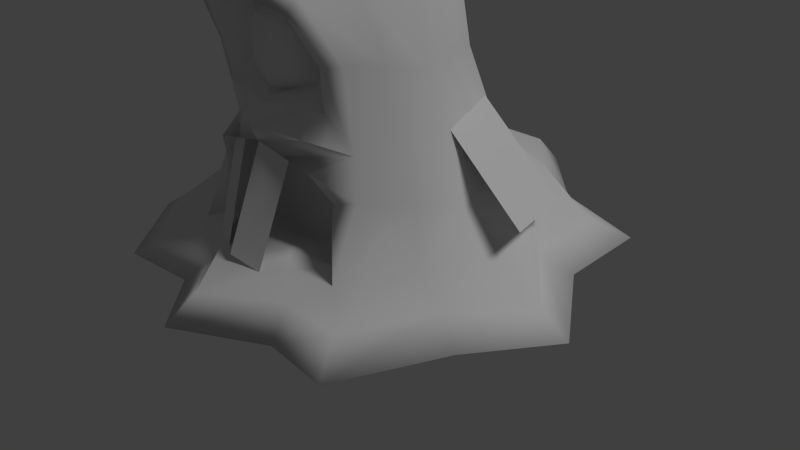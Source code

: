 # Source: SLIME.blend  (saved by Blender 2.75.0; exported with 4.5.12 LTS)
import bpy
from mathutils import Matrix  # noqa: F401  (used for matrix-valued properties, if any)

bpy.ops.wm.read_factory_settings(use_empty=True)
scene = bpy.context.scene
scene.name = 'Scene'

# ---- collections
col_collection_1 = bpy.data.collections.new('Collection 1'); scene.collection.children.link(col_collection_1)

# ---- materials (node trees are filled in below, after node groups)
mat_material = bpy.data.materials.new('Material')
mat_material.alpha_threshold = 0.0
mat_material.use_transparent_shadow = False
mat_material.roughness = 0.5
mat_material.specular_intensity = 0.0
mat_material.line_color = (0.0, 0.0, 0.0, 1.0)

# ---- material node trees

# ---- world
world_world = bpy.data.worlds.new('World'); scene.world = world_world
world_world.color = (0.05088, 0.05088, 0.05088)
world_world.use_sun_shadow = False
world_world.sun_shadow_jitter_overblur = 0.0
world_world.cycles.sampling_method = 'MANUAL'
world_world.cycles.sample_map_resolution = 256

# ---- cameras
cam_camera = bpy.data.cameras.new('Camera')
cam_camera.clip_end = 100.0
cam_camera.lens = 35.0
cam_camera.sensor_width = 32.0
cam_camera.sensor_height = 18.0
cam_camera.ortho_scale = 7.314
cam_camera.dof.focus_distance = 0.0
cam_camera.dof.aperture_fstop = 128.0

# ---- lights
light_lamp = bpy.data.lights.new('Lamp', 'SUN')
light_lamp.transmission_factor = 0.0
light_lamp.cutoff_distance = 30.0
light_lamp.angle = 0.1993
light_lamp.energy = 1.0
light_lamp.shadow_buffer_clip_start = 1.001
light_lamp.shadow_soft_size = 0.1
light_lamp.shadow_cascade_max_distance = 1000.0
light_lamp.cycles.use_multiple_importance_sampling = False

# ---- meshes
me_cube = bpy.data.meshes.new('Cube')
me_cube.from_pydata([(0.9841, 0.9909, -0.6839), (1.041, -1.134, -0.7737), (0.9372, 0.4738, 1.095), (0.7241, -1.5, 0.8551), (1.524, -0.2009, -0.6581), (0.984, 0.6526, 0.04127), (1.03, -1.224, 0.1819), (1.15, -0.3895, 1.018), (0.3703, -1.299, -0.05911), (1.259, -0.3017, 0.0378), (0.2974, -0.2482, 1.867), (1.444, 1.575, -1.554), (1.198, -1.63, -2.044), (2.273, -0.164, -1.794), (2.795, -0.1493, -2.239), (1.648, -2.004, -2.27), (1.88, 1.938, -2.227), (0.6729, 0.1163, 1.575), (0.6839, -0.9803, 1.477), (0.8208, -0.4352, 1.525), (0.2935, -0.6945, 1.827), (0.4046, -0.4644, 1.848), (2.292, 2.316, -2.495), (1.908, -2.4, -2.541), (3.183, -0.1491, -2.495), (1.915, 2.045, -2.699), (1.689, -1.991, -2.745), (2.793, -0.1493, -2.699), (1.858, -0.187, -1.326), (1.14, 1.198, -1.148), (1.198, -1.255, -1.217), (0.6122, -1.008, -0.8559), (0.4618, -1.102, -0.1311), (0.4276, -1.157, 0.5666), (0.5036, -1.023, 0.1896), (0.7857, -1.555, -0.9093), (0.355, -1.339, 0.4585), (0.3891, -1.308, 0.1789), (0.9661, -1.454, -1.966), (0.984, -1.398, -1.244), (0.8266, -1.323, -0.3192), (0.7276, -0.9966, -1.967), (0.8125, -0.8537, -1.061), (0.8782, -1.398, 0.1861), (0.7438, -1.662, 0.714), (1.029, -0.4062, 1.204), (0.6904, -1.369, 0.954), (0.8404, 0.3428, 1.271), (0.4887, -1.047, 0.1886), (0.4497, -1.116, -0.1203), (0.4178, -1.169, 0.5516), (0.4187, -1.261, 0.1809), (0.3745, -1.316, 0.4883), (0.3944, -1.271, -0.08063), (0.8402, -1.352, 0.1865), (0.7129, -1.6, 0.6959), (0.7897, -1.296, -0.2961), (0.7669, -1.495, -0.9035), (0.9653, -1.339, -1.224), (0.9557, -1.391, -1.965), (0.6373, -1.087, -0.8637), (0.8373, -0.9327, -1.088), (0.7633, -1.073, -1.961), (-0.9841, 0.9909, -0.6839), (-1.041, -1.134, -0.7737), (-0.9372, 0.4738, 1.095), (-0.7241, -1.5, 0.8551), (-1.524, -0.2009, -0.6581), (0.0, 1.216, -0.621), (-0.984, 0.6526, 0.04127), (0.0, -1.678, -0.5484), (-1.03, -1.224, 0.1819), (-1.15, -0.3895, 1.018), (0.0, 1.136, 0.9868), (0.0, -1.886, 1.085), (0.0, 0.9137, 0.1353), (-0.3703, -1.299, -0.05911), (-1.259, -0.3017, 0.0378), (-0.2974, -0.2482, 1.867), (-1.444, 1.575, -1.554), (-1.198, -1.63, -2.044), (-2.273, -0.164, -1.794), (0.0, 1.984, -1.414), (0.0, -1.879, -2.07), (0.0, -2.986, -2.495), (0.0, -2.576, -2.239), (-0.01597, 3.352, -2.066), (-2.826, -0.01027, -2.239), (-1.494, -2.043, -2.27), (-2.005, 2.053, -2.227), (-0.6729, 0.1163, 1.575), (-0.6839, -0.9803, 1.477), (-0.8208, -0.4352, 1.525), (0.0, 0.3589, 1.597), (0.0, -1.229, 1.454), (-0.2935, -0.6945, 1.827), (-0.4046, -0.4644, 1.848), (0.0, -0.191, 1.872), (0.0, -0.7377, 1.823), (0.0, -0.4644, 1.848), (-2.299, 2.528, -2.495), (-1.84, -2.367, -2.541), (-3.19, 0.1253, -2.495), (-0.01597, 3.782, -2.495), (0.0, -2.453, -2.699), (0.0, 1.456, -0.9511), (-2.009, 2.165, -2.699), (-1.532, -2.02, -2.745), (-2.825, -0.0109, -2.699), (-0.01597, 3.249, -2.699), (0.0, 0.000445, -2.699), (-1.858, -0.187, -1.326), (-1.14, 1.198, -1.148), (-1.198, -1.255, -1.217), (-0.6122, -1.008, -0.8559), (-0.4618, -1.102, -0.1311), (-0.4276, -1.157, 0.5666), (0.0, -1.24, -0.2673), (-0.5036, -1.023, 0.1896), (0.0, -1.34, 0.7447), (-0.7857, -1.555, -0.9093), (-0.355, -1.339, 0.4585), (0.0, -1.401, -0.1602), (-0.3891, -1.308, 0.1789), (0.0, -1.475, 0.5606), (0.0, -1.51, 0.1747), (0.0, -1.61, -0.735), (-0.9661, -1.454, -1.966), (0.0, -1.78, -1.776), (-0.984, -1.398, -1.244), (-0.8266, -1.323, -0.3192), (0.0, -1.185, -0.735), (-0.7276, -0.9966, -1.967), (0.0, -1.093, -2.044), (-0.8125, -0.8537, -1.061), (0.0, -1.068, -1.046), (-0.8782, -1.398, 0.1861), (-0.7438, -1.662, 0.714), (0.0, -1.851, 0.9185), (0.0, -1.51, -0.3186), (0.0, -1.647, 1.144), (0.0, 0.9487, 1.157), (-1.029, -0.4062, 1.204), (-0.6904, -1.369, 0.954), (-0.8404, 0.3428, 1.271), (-0.4887, -1.047, 0.1886), (0.0, -1.345, 0.7201), (-0.4497, -1.116, -0.1203), (-0.4178, -1.169, 0.5516), (0.0, -1.249, -0.2515), (-0.4187, -1.261, 0.1809), (0.0, -1.465, 0.6095), (-0.3745, -1.316, 0.4883), (-0.3944, -1.271, -0.08063), (0.0, -1.384, -0.1917), (-0.8402, -1.352, 0.1865), (-0.7129, -1.6, 0.6959), (0.0, -1.788, 0.8971), (-0.7897, -1.296, -0.2961), (0.0, -1.476, -0.3123), (0.0, -1.718, -1.776), (0.0, -1.564, -0.735), (-0.7669, -1.495, -0.9035), (-0.9653, -1.339, -1.224), (-0.9557, -1.391, -1.965), (0.0, -1.246, -0.735), (-0.6373, -1.087, -0.8637), (0.0, -1.177, -2.044), (-0.8373, -0.9327, -1.088), (-0.7633, -1.073, -1.961), (-0.7811, -1.719, -2.127), (-0.4026, -1.859, -2.103), (-0.7295, -1.379, -0.8062), (-0.351, -1.518, -0.7813), (-0.1164, -2.021, -2.019), (0.3328, -1.95, -2.093), (-0.004036, -1.575, -0.7314), (0.4452, -1.503, -0.8052), (1.322, -0.1806, -0.4631), (2.483, -0.1668, -1.469), (0.9534, 0.9407, -0.5802), (2.115, 0.9545, -1.586), (1.137, 0.3801, -0.5217), (2.299, 0.3938, -1.528), (-2.624, -0.04822, -1.669), (-1.276, -0.5288, -0.2714), (-2.177, 1.204, -1.669), (-0.8299, 0.723, -0.2714), (-2.401, 0.5777, -1.563), (-1.053, 0.09711, -0.1652), (1.282, -0.6676, -0.7159), (0.9369, -0.9446, 0.9365), (1.144, -0.7629, 0.1098), (1.736, -0.8968, -1.919), (2.122, -0.9522, -2.255), (0.7524, -0.7078, 1.501), (0.3491, -0.5794, 1.838), (0.0, -0.601, 1.836), (2.489, -1.114, -2.518), (2.14, -0.9408, -2.722), (0.0, -1.075, -2.699), (1.528, -0.7211, -1.272), (0.8598, -0.8876, 1.079), (-1.282, -0.6676, -0.7159), (-0.9369, -0.9446, 0.9365), (-1.144, -0.7629, 0.1098), (-1.736, -0.8968, -1.919), (-2.432, -1.159, -2.255), (-0.7524, -0.7078, 1.501), (-0.3491, -0.5794, 1.838), (-2.799, -1.321, -2.518), (-2.45, -1.148, -2.722), (-1.528, -0.7211, -1.272), (-0.8598, -0.8876, 1.079), (0.492, 1.103, -0.6525), (0.5204, -1.406, -0.661), (0.4686, 0.805, 1.041), (0.3621, -1.693, 0.9699), (0.492, 0.7831, 0.08827), (0.722, 1.779, -1.484), (0.5991, -1.755, -2.057), (0.8153, 2.344, -2.699), (0.8606, -1.982, -2.255), (0.8129, 2.339, -2.147), (0.3365, 0.2376, 1.586), (0.3419, -1.105, 1.466), (0.1487, -0.2196, 1.87), (0.1468, -0.7161, 1.825), (0.2023, -0.4644, 1.848), (0.9602, 2.792, -2.495), (1.061, -2.354, -2.518), (0.8687, -1.911, -2.722), (1.397, -0.07445, -2.699), (0.57, 1.327, -1.05), (0.2309, -1.171, -0.1992), (0.2138, -1.248, 0.6556), (0.3928, -1.583, -0.8221), (0.1852, -1.35, -0.1096), (0.1775, -1.407, 0.5096), (0.1945, -1.409, 0.1768), (0.4831, -1.617, -1.871), (0.3061, -1.096, -0.7955), (0.3638, -1.045, -2.006), (0.4062, -0.9608, -1.054), (0.4133, -1.416, -0.3189), (0.3719, -1.756, 0.8162), (0.3452, -1.508, 1.049), (0.4202, 0.6457, 1.214), (0.2249, -1.183, -0.1859), (0.2089, -1.257, 0.6359), (0.1972, -1.328, -0.1362), (0.1873, -1.39, 0.5489), (0.3949, -1.386, -0.3042), (0.3564, -1.694, 0.7965), (0.3834, -1.53, -0.8193), (0.4779, -1.555, -1.871), (0.3187, -1.167, -0.7993), (0.3817, -1.125, -2.003), (1.07, -1.008, -2.71), (0.1745, -0.5902, 1.837), (1.254, 0.395, -0.671), (1.043, 0.04217, 1.057), (1.121, 0.1754, 0.03953), (1.859, 0.7054, -1.674), (2.019, 0.8016, -2.233), (0.7469, -0.1595, 1.55), (0.351, -0.3563, 1.858), (0.0, -0.3277, 1.86), (2.36, 1.039, -2.495), (2.02, 0.8575, -2.699), (0.0, 1.295, -2.699), (1.499, 0.5054, -1.237), (0.9348, -0.03169, 1.237), (-1.254, 0.395, -0.671), (-1.043, 0.04217, 1.057), (-1.121, 0.1754, 0.03953), (-1.859, 0.7054, -1.674), (-2.147, 0.8539, -2.233), (-0.7469, -0.1595, 1.55), (-0.351, -0.3563, 1.858), (-2.488, 1.092, -2.495), (-2.148, 0.9099, -2.699), (-1.499, 0.5054, -1.237), (-0.9348, -0.03169, 1.237), (1.126, 1.108, -2.699), (0.1755, -0.342, 1.859), (-0.492, 1.103, -0.6525), (-0.5204, -1.406, -0.661), (-0.4686, 0.805, 1.041), (-0.3621, -1.693, 0.9699), (-0.492, 0.7831, 0.08827), (-0.722, 1.779, -1.484), (-0.5991, -1.755, -2.057), (-0.7827, 2.563, -2.699), (-0.5978, -1.913, -2.255), (-0.7803, 2.559, -2.147), (-0.3365, 0.2376, 1.586), (-0.3419, -1.105, 1.466), (-0.1487, -0.2196, 1.87), (-0.1468, -0.7161, 1.825), (-0.2023, -0.4644, 1.848), (-0.9276, 3.011, -2.495), (-0.7704, -2.28, -2.518), (-0.6164, -1.84, -2.722), (-1.397, -0.07445, -2.699), (-0.57, 1.327, -1.05), (-0.2309, -1.171, -0.1992), (-0.2138, -1.248, 0.6556), (-0.3928, -1.583, -0.8221), (-0.1852, -1.35, -0.1096), (-0.1775, -1.407, 0.5096), (-0.1945, -1.409, 0.1768), (-0.4831, -1.617, -1.871), (-0.3061, -1.096, -0.7955), (-0.3638, -1.045, -2.006), (-0.4062, -0.9608, -1.054), (-0.4133, -1.416, -0.3189), (-0.3719, -1.756, 0.8162), (-0.3452, -1.508, 1.049), (-0.4202, 0.6457, 1.214), (-0.2249, -1.183, -0.1859), (-0.2089, -1.257, 0.6359), (-0.1972, -1.328, -0.1362), (-0.1873, -1.39, 0.5489), (-0.3949, -1.386, -0.3042), (-0.3564, -1.694, 0.7965), (-0.3834, -1.53, -0.8193), (-0.4779, -1.555, -1.871), (-0.3187, -1.167, -0.7993), (-0.3817, -1.125, -2.003), (-1.07, -1.008, -2.71), (-0.1745, -0.5902, 1.837), (-1.126, 1.108, -2.699), (-0.1755, -0.342, 1.859)], [], [(192, 191, 3, 6), (216, 218, 75, 73), (218, 214, 68, 75), (54, 55, 33, 34), (56, 54, 34, 32), (190, 192, 6, 1), (260, 262, 9, 4), (262, 261, 7, 9), (247, 141, 93, 224), (202, 45, 19, 195), (271, 28, 13, 263), (233, 29, 11, 219), (193, 12, 15, 194), (219, 11, 16, 223), (201, 30, 12, 193), (12, 30, 39, 38), (220, 83, 85, 222), (222, 85, 84, 230), (194, 15, 23, 198), (263, 13, 14, 264), (265, 17, 10, 266), (225, 18, 20, 227), (246, 46, 18, 225), (272, 47, 17, 265), (259, 197, 98, 227), (285, 267, 99, 228), (224, 93, 97, 226), (195, 19, 21, 196), (223, 16, 22, 229), (264, 14, 24, 268), (230, 84, 104, 231), (268, 24, 27, 269), (284, 232, 110, 270), (258, 231, 104, 200), (198, 23, 26, 199), (229, 22, 25, 221), (30, 1, 35, 39), (190, 1, 30, 201), (214, 0, 29, 233), (260, 4, 28, 271), (51, 52, 36, 37), (53, 51, 37, 8), (253, 157, 119, 235), (252, 56, 32, 234), (237, 239, 125, 122), (239, 238, 124, 125), (251, 151, 124, 238), (250, 53, 8, 237), (62, 61, 42, 41), (61, 60, 31, 42), (220, 12, 38, 240), (215, 70, 126, 236), (243, 135, 133, 242), (241, 131, 135, 243), (257, 62, 41, 242), (256, 165, 131, 241), (215, 1, 40, 244), (217, 74, 138, 245), (1, 6, 43, 40), (6, 3, 44, 43), (261, 2, 47, 272), (217, 3, 46, 246), (191, 7, 45, 202), (216, 73, 141, 247), (234, 32, 49, 248), (235, 119, 146, 249), (32, 34, 48, 49), (34, 33, 50, 48), (248, 49, 53, 250), (249, 146, 151, 251), (49, 48, 51, 53), (48, 50, 52, 51), (244, 40, 56, 252), (245, 138, 157, 253), (40, 43, 54, 56), (43, 44, 55, 54), (236, 126, 161, 254), (240, 38, 59, 255), (39, 35, 57, 58), (38, 39, 58, 59), (254, 161, 165, 256), (255, 59, 62, 257), (58, 57, 60, 61), (59, 58, 61, 62), (205, 71, 66, 204), (288, 73, 75, 290), (290, 75, 68, 286), (155, 118, 116, 156), (158, 115, 118, 155), (203, 64, 71, 205), (273, 67, 77, 275), (275, 77, 72, 274), (319, 296, 93, 141), (213, 208, 92, 142), (282, 276, 81, 111), (305, 291, 79, 112), (206, 207, 88, 80), (291, 295, 89, 79), (212, 206, 80, 113), (80, 127, 129, 113), (292, 294, 85, 83), (294, 302, 84, 85), (207, 210, 101, 88), (276, 277, 87, 81), (278, 279, 78, 90), (297, 299, 95, 91), (318, 297, 91, 143), (283, 278, 90, 144), (331, 299, 98, 197), (333, 300, 99, 267), (296, 298, 97, 93), (208, 209, 96, 92), (295, 301, 100, 89), (277, 280, 102, 87), (302, 303, 104, 84), (280, 281, 108, 102), (332, 270, 110, 304), (330, 200, 104, 303), (210, 211, 107, 101), (301, 293, 106, 100), (113, 129, 120, 64), (203, 212, 113, 64), (286, 305, 112, 63), (273, 282, 111, 67), (150, 123, 121, 152), (153, 76, 123, 150), (325, 307, 119, 157), (324, 306, 115, 158), (309, 122, 125, 311), (311, 125, 124, 310), (323, 310, 124, 151), (322, 309, 76, 153), (169, 132, 134, 168), (168, 134, 114, 166), (292, 312, 127, 80), (287, 308, 126, 70), (315, 314, 133, 135), (313, 315, 135, 131), (329, 314, 132, 169), (328, 313, 131, 165), (287, 316, 130, 64), (289, 317, 138, 74), (64, 130, 136, 71), (71, 136, 137, 66), (274, 283, 144, 65), (289, 318, 143, 66), (204, 213, 142, 72), (288, 319, 141, 73), (306, 320, 147, 115), (307, 321, 146, 119), (115, 147, 145, 118), (118, 145, 148, 116), (320, 322, 153, 147), (321, 323, 151, 146), (147, 153, 150, 145), (145, 150, 152, 148), (316, 324, 158, 130), (317, 325, 157, 138), (130, 158, 155, 136), (136, 155, 156, 137), (308, 326, 161, 126), (312, 327, 164, 127), (129, 163, 162, 120), (127, 164, 163, 129), (326, 328, 165, 161), (327, 329, 169, 164), (163, 168, 166, 162), (164, 169, 168, 163), (170, 171, 173, 172), (174, 175, 177, 176), (182, 183, 181, 180), (178, 179, 183, 182), (188, 189, 187, 186), (184, 185, 189, 188), (66, 143, 213, 204), (67, 111, 212, 203), (102, 108, 211, 210), (304, 110, 200, 330), (91, 95, 209, 208), (300, 331, 197, 99), (87, 102, 210, 207), (111, 81, 206, 212), (81, 87, 207, 206), (143, 91, 208, 213), (67, 203, 205, 77), (77, 205, 204, 72), (3, 191, 202, 46), (4, 190, 201, 28), (24, 198, 199, 27), (232, 258, 200, 110), (18, 195, 196, 20), (228, 99, 197, 259), (14, 194, 198, 24), (28, 201, 193, 13), (13, 193, 194, 14), (46, 202, 195, 18), (4, 9, 192, 190), (9, 7, 191, 192), (21, 228, 259, 196), (27, 199, 258, 232), (160, 255, 257, 167), (57, 254, 256, 60), (128, 240, 255, 160), (35, 236, 254, 57), (44, 245, 253, 55), (139, 244, 252, 159), (50, 249, 251, 52), (149, 248, 250, 154), (33, 235, 249, 50), (117, 234, 248, 149), (2, 216, 247, 47), (74, 217, 246, 140), (3, 217, 245, 44), (70, 215, 244, 139), (60, 256, 241, 31), (167, 257, 242, 133), (31, 241, 243, 42), (42, 243, 242, 41), (1, 215, 236, 35), (83, 220, 240, 128), (154, 250, 237, 122), (52, 251, 238, 36), (37, 36, 238, 239), (8, 37, 239, 237), (159, 252, 234, 117), (55, 253, 235, 33), (68, 214, 233, 105), (103, 229, 221, 109), (199, 26, 231, 258), (269, 27, 232, 284), (23, 230, 231, 26), (86, 223, 229, 103), (17, 224, 226, 10), (266, 285, 228, 21), (196, 259, 227, 20), (140, 246, 225, 94), (94, 225, 227, 98), (15, 222, 230, 23), (12, 220, 222, 15), (82, 219, 223, 86), (105, 233, 219, 82), (47, 247, 224, 17), (5, 0, 214, 218), (2, 5, 218, 216), (10, 226, 285, 266), (25, 269, 284, 221), (72, 142, 283, 274), (63, 112, 282, 273), (293, 109, 270, 332), (100, 106, 281, 280), (89, 100, 280, 277), (298, 333, 267, 97), (142, 92, 278, 283), (92, 96, 279, 278), (79, 89, 277, 276), (112, 79, 276, 282), (69, 275, 274, 65), (63, 273, 275, 69), (7, 261, 272, 45), (0, 260, 271, 29), (221, 284, 270, 109), (22, 268, 269, 25), (16, 264, 268, 22), (226, 97, 267, 285), (45, 272, 265, 19), (19, 265, 266, 21), (11, 263, 264, 16), (29, 271, 263, 11), (5, 2, 261, 262), (0, 5, 262, 260), (78, 279, 333, 298), (106, 293, 332, 281), (96, 209, 331, 300), (108, 304, 330, 211), (160, 167, 329, 327), (162, 166, 328, 326), (128, 160, 327, 312), (120, 162, 326, 308), (137, 156, 325, 317), (139, 159, 324, 316), (148, 152, 323, 321), (149, 154, 322, 320), (116, 148, 321, 307), (117, 149, 320, 306), (65, 144, 319, 288), (74, 140, 318, 289), (66, 137, 317, 289), (70, 139, 316, 287), (166, 114, 313, 328), (167, 133, 314, 329), (114, 134, 315, 313), (134, 132, 314, 315), (64, 120, 308, 287), (83, 128, 312, 292), (154, 122, 309, 322), (152, 121, 310, 323), (123, 311, 310, 121), (76, 309, 311, 123), (159, 117, 306, 324), (156, 116, 307, 325), (68, 105, 305, 286), (103, 109, 293, 301), (211, 330, 303, 107), (281, 332, 304, 108), (101, 107, 303, 302), (86, 103, 301, 295), (90, 78, 298, 296), (279, 96, 300, 333), (209, 95, 299, 331), (140, 94, 297, 318), (94, 98, 299, 297), (88, 101, 302, 294), (80, 88, 294, 292), (82, 86, 295, 291), (105, 82, 291, 305), (144, 90, 296, 319), (69, 290, 286, 63), (65, 288, 290, 69)])
me_cube.polygons.foreach_set('use_smooth', [1, 1, 1, 1, 1, 1, 1, 1, 1, 1, 1, 1, 1, 1, 1, 1, 1, 1, 1, 1, 1, 1, 1, 1, 1, 1, 1, 1, 1, 1, 1, 1, 1, 1, 1, 1, 1, 1, 1, 1, 1, 1, 1, 1, 1, 1, 1, 1, 1, 1, 1, 1, 1, 1, 1, 1, 1, 1, 1, 1, 1, 1, 1, 1, 1, 1, 1, 1, 1, 1, 1, 1, 1, 1, 1, 1, 1, 1, 1, 1, 1, 1, 1, 1, 1, 1, 1, 1, 1, 1, 1, 1, 1, 1, 1, 1, 1, 1, 1, 1, 1, 1, 1, 1, 1, 1, 1, 1, 1, 1, 1, 1, 1, 1, 1, 1, 1, 1, 1, 1, 1, 1, 1, 1, 1, 1, 1, 1, 1, 1, 1, 1, 1, 1, 1, 1, 1, 1, 1, 1, 1, 1, 1, 1, 1, 1, 1, 1, 1, 1, 1, 1, 1, 1, 1, 1, 1, 1, 1, 1, 1, 1, 1, 1, 1, 1, 1, 1, 0, 0, 0, 0, 0, 0, 1, 1, 1, 1, 1, 1, 1, 1, 1, 1, 1, 1, 1, 1, 1, 1, 1, 1, 1, 1, 1, 1, 1, 1, 1, 1, 1, 1, 1, 1, 1, 1, 1, 1, 1, 1, 1, 1, 1, 1, 1, 1, 1, 1, 1, 1, 1, 1, 1, 1, 1, 1, 1, 1, 1, 1, 1, 1, 1, 1, 1, 1, 1, 1, 1, 1, 1, 1, 1, 1, 1, 1, 1, 1, 1, 1, 1, 1, 1, 1, 1, 1, 1, 1, 1, 1, 1, 1, 1, 1, 1, 1, 1, 1, 1, 1, 1, 1, 1, 1, 1, 1, 1, 1, 1, 1, 1, 1, 1, 1, 1, 1, 1, 1, 1, 1, 1, 1, 1, 1, 1, 1, 1, 1, 1, 1, 1, 1, 1, 1, 1, 1, 1, 1, 1, 1, 1, 1, 1, 1, 1, 1, 1, 1])
_uv = me_cube.uv_layers.new(name='UVMap')
_uv.uv.foreach_set('vector', [0.3052, 0.326, 0.3017, 0.3948, 0.2554, 0.4045, 0.269, 0.3414, 0.4385, 0.412, 0.4667, 0.3434, 0.5013, 0.365, 0.4787, 0.4302, 0.4667, 0.3434, 0.5051, 0.2881, 0.5384, 0.3128, 0.5013, 0.365, 0.1753, 0.3927, 0.1788, 0.4349, 0.1484, 0.4185, 0.1451, 0.3963, 0.1644, 0.3591, 0.1753, 0.3927, 0.1451, 0.3963, 0.1418, 0.3764, 0.2997, 0.2513, 0.3052, 0.326, 0.269, 0.3414, 0.2507, 0.2591, 0.4099, 0.2524, 0.387, 0.3154, 0.3446, 0.313, 0.3491, 0.2444, 0.387, 0.3154, 0.3724, 0.3921, 0.3427, 0.389, 0.3446, 0.313, 0.4268, 0.4257, 0.4629, 0.4419, 0.4134, 0.4719, 0.396, 0.4517, 0.3072, 0.4061, 0.3428, 0.4037, 0.3437, 0.4283, 0.3258, 0.4319, 0.4195, 0.1954, 0.3481, 0.1716, 0.3506, 0.111, 0.4331, 0.144, 0.5257, 0.2548, 0.4888, 0.217, 0.5141, 0.1664, 0.5583, 0.212, 0.2673, 0.1327, 0.1808, 0.1504, 0.1694, 0.09379, 0.2697, 0.08778, 0.5583, 0.212, 0.5141, 0.1664, 0.5417, 0.09463, 0.6096, 0.1628, 0.2911, 0.194, 0.2359, 0.2152, 0.1808, 0.1504, 0.2673, 0.1327, 0.1808, 0.1504, 0.2359, 0.2152, 0.2152, 0.2249, 0.1753, 0.1786, 0.1351, 0.1837, 0.09502, 0.2147, 0.04905, 0.1799, 0.1312, 0.1505, 0.1312, 0.1505, 0.04905, 0.1799, 0.01938, 0.154, 0.1116, 0.1134, 0.2697, 0.08778, 0.1694, 0.09379, 0.1473, 0.0538, 0.2639, 0.04768, 0.4331, 0.144, 0.3506, 0.111, 0.3528, 0.04815, 0.4452, 0.09633, 0.3617, 0.431, 0.3797, 0.4336, 0.3598, 0.4669, 0.3523, 0.4644, 0.293, 0.4564, 0.308, 0.436, 0.3298, 0.4685, 0.3272, 0.4786, 0.2523, 0.4388, 0.2669, 0.4114, 0.308, 0.436, 0.293, 0.4564, 0.3683, 0.4067, 0.3939, 0.4108, 0.3797, 0.4336, 0.3617, 0.431, 0.3366, 0.4772, 0.3353, 0.4905, 0.3242, 0.4896, 0.3272, 0.4786, 0.3546, 0.4763, 0.3575, 0.4894, 0.3464, 0.4905, 0.3457, 0.4751, 0.396, 0.4517, 0.4134, 0.4719, 0.3684, 0.4874, 0.3639, 0.4768, 0.3258, 0.4319, 0.3437, 0.4283, 0.345, 0.4616, 0.3376, 0.4651, 0.6096, 0.1628, 0.5417, 0.09463, 0.5634, 0.04814, 0.6424, 0.1298, 0.4452, 0.09633, 0.3528, 0.04815, 0.3536, 0.009594, 0.4604, 0.06013, 0.5786, 0.5068, 0.597, 0.4264, 0.6249, 0.452, 0.6119, 0.5187, 0.6887, 0.7277, 0.5949, 0.7112, 0.6144, 0.6897, 0.6965, 0.6994, 0.7491, 0.6661, 0.679, 0.6264, 0.745, 0.5614, 0.8085, 0.6192, 0.6479, 0.5688, 0.6119, 0.5187, 0.6249, 0.452, 0.6924, 0.5133, 0.5758, 0.6352, 0.5408, 0.5489, 0.5733, 0.5563, 0.6033, 0.6243, 0.8404, 0.7367, 0.7565, 0.7787, 0.76, 0.7454, 0.8238, 0.7065, 0.2359, 0.2152, 0.2507, 0.2591, 0.204, 0.2571, 0.2152, 0.2249, 0.2997, 0.2513, 0.2507, 0.2591, 0.2359, 0.2152, 0.2911, 0.194, 0.5051, 0.2881, 0.4689, 0.2619, 0.4888, 0.217, 0.5257, 0.2548, 0.4099, 0.2524, 0.3491, 0.2444, 0.3481, 0.1716, 0.4195, 0.1954, 0.158, 0.5606, 0.1521, 0.5892, 0.1493, 0.5865, 0.1526, 0.561, 0.1515, 0.5373, 0.158, 0.5606, 0.1526, 0.561, 0.1487, 0.5399, 0.1587, 0.4555, 0.1351, 0.4728, 0.1271, 0.4406, 0.138, 0.4293, 0.1348, 0.354, 0.1644, 0.3591, 0.1418, 0.3764, 0.1258, 0.3722, 0.1313, 0.5364, 0.1328, 0.5624, 0.1147, 0.5636, 0.1141, 0.5349, 0.1328, 0.5624, 0.1325, 0.592, 0.1153, 0.5955, 0.1147, 0.5636, 0.134, 0.5959, 0.1154, 0.5998, 0.1153, 0.5955, 0.1325, 0.592, 0.1327, 0.5333, 0.1515, 0.5373, 0.1487, 0.5399, 0.1313, 0.5364, 0.9008, 0.8204, 0.9308, 0.8521, 0.9276, 0.855, 0.8992, 0.8249, 0.9308, 0.8521, 0.9379, 0.8682, 0.9331, 0.868, 0.9276, 0.855, 0.1351, 0.1837, 0.1808, 0.1504, 0.1753, 0.1786, 0.1414, 0.2043, 0.2048, 0.2901, 0.1635, 0.3179, 0.1568, 0.3031, 0.1832, 0.283, 0.9169, 0.8708, 0.9016, 0.8894, 0.8605, 0.8428, 0.8807, 0.8315, 0.9273, 0.8867, 0.9169, 0.9068, 0.9016, 0.8894, 0.9169, 0.8708, 0.879, 0.8263, 0.9008, 0.8204, 0.8992, 0.8249, 0.8807, 0.8315, 0.9316, 0.8888, 0.9199, 0.9102, 0.9169, 0.9068, 0.9273, 0.8867, 0.2048, 0.2901, 0.2507, 0.2591, 0.2398, 0.3071, 0.2076, 0.3199, 0.2369, 0.4338, 0.2195, 0.4633, 0.2111, 0.4528, 0.2266, 0.4252, 0.2507, 0.2591, 0.269, 0.3414, 0.2513, 0.3477, 0.2398, 0.3071, 0.269, 0.3414, 0.2554, 0.4045, 0.2399, 0.396, 0.2513, 0.3477, 0.3724, 0.3921, 0.4017, 0.3971, 0.3939, 0.4108, 0.3683, 0.4067, 0.2369, 0.4338, 0.2554, 0.4045, 0.2669, 0.4114, 0.2523, 0.4388, 0.3017, 0.3948, 0.3427, 0.389, 0.3428, 0.4037, 0.3072, 0.4061, 0.4385, 0.412, 0.4787, 0.4302, 0.4629, 0.4419, 0.4268, 0.4257, 0.141, 0.5179, 0.1681, 0.5256, 0.1663, 0.5271, 0.1401, 0.5197, 0.1437, 0.6119, 0.1158, 0.6207, 0.1157, 0.6177, 0.1428, 0.6097, 0.1681, 0.5256, 0.1829, 0.5587, 0.1799, 0.5589, 0.1663, 0.5271, 0.1829, 0.5587, 0.1686, 0.5998, 0.1669, 0.5982, 0.1799, 0.5589, 0.1401, 0.5197, 0.1663, 0.5271, 0.1515, 0.5373, 0.1327, 0.5333, 0.1428, 0.6097, 0.1157, 0.6177, 0.1154, 0.5998, 0.134, 0.5959, 0.1663, 0.5271, 0.1799, 0.5589, 0.158, 0.5606, 0.1515, 0.5373, 0.1799, 0.5589, 0.1669, 0.5982, 0.1521, 0.5892, 0.158, 0.5606, 0.1358, 0.3513, 0.1673, 0.3565, 0.1644, 0.3591, 0.1348, 0.354, 0.1618, 0.4598, 0.1364, 0.4779, 0.1351, 0.4728, 0.1587, 0.4555, 0.1673, 0.3565, 0.1797, 0.3925, 0.1753, 0.3927, 0.1644, 0.3591, 0.1797, 0.3925, 0.1836, 0.4377, 0.1788, 0.4349, 0.1753, 0.3927, 0.9648, 0.9018, 0.941, 0.9341, 0.9379, 0.9306, 0.9598, 0.9001, 0.8685, 0.7873, 0.9132, 0.7929, 0.9116, 0.798, 0.8702, 0.7927, 0.9556, 0.8311, 0.9743, 0.8634, 0.9685, 0.8644, 0.9521, 0.8351, 0.9132, 0.7929, 0.9556, 0.8311, 0.9521, 0.8351, 0.9116, 0.798, 0.9598, 0.9001, 0.9379, 0.9306, 0.9199, 0.9102, 0.9316, 0.8888, 0.8702, 0.7927, 0.9116, 0.798, 0.9008, 0.8204, 0.879, 0.8263, 0.9521, 0.8351, 0.9685, 0.8644, 0.9379, 0.8682, 0.9308, 0.8521, 0.9116, 0.798, 0.9521, 0.8351, 0.9308, 0.8521, 0.9008, 0.8204, 0.3158, 0.652, 0.2812, 0.6336, 0.2731, 0.5698, 0.3183, 0.5833, 0.4557, 0.5778, 0.4972, 0.5631, 0.5142, 0.6297, 0.4781, 0.6484, 0.4781, 0.6484, 0.5142, 0.6297, 0.547, 0.6845, 0.512, 0.7065, 0.06199, 0.4208, 0.08941, 0.4095, 0.09824, 0.431, 0.07877, 0.4597, 0.05618, 0.3868, 0.08376, 0.3913, 0.08941, 0.4095, 0.06199, 0.4208, 0.3037, 0.7258, 0.2559, 0.7136, 0.2812, 0.6336, 0.3158, 0.652, 0.4138, 0.7345, 0.3523, 0.7372, 0.3539, 0.6684, 0.3964, 0.6697, 0.3964, 0.6697, 0.3539, 0.6684, 0.3585, 0.5925, 0.3883, 0.592, 0.4452, 0.5632, 0.4168, 0.5348, 0.4358, 0.5161, 0.4824, 0.5501, 0.3247, 0.5726, 0.3454, 0.5486, 0.3628, 0.5536, 0.3599, 0.578, 0.4186, 0.7926, 0.4278, 0.8459, 0.341, 0.871, 0.3446, 0.8099, 0.53, 0.7414, 0.5596, 0.7866, 0.5119, 0.8296, 0.4902, 0.7766, 0.26, 0.8395, 0.2481, 0.9117, 0.1509, 0.8577, 0.1766, 0.8152, 0.5596, 0.7866, 0.6218, 0.8427, 0.537, 0.9124, 0.5119, 0.8296, 0.2898, 0.7818, 0.26, 0.8395, 0.1766, 0.8152, 0.2374, 0.7557, 0.1766, 0.8152, 0.1745, 0.7864, 0.2177, 0.7444, 0.2374, 0.7557, 0.1364, 0.7763, 0.12, 0.7883, 0.05113, 0.7675, 0.1016, 0.7416, 0.12, 0.7883, 0.09638, 0.8198, 0.01938, 0.789, 0.05113, 0.7675, 0.2481, 0.9117, 0.2378, 0.9505, 0.133, 0.8993, 0.1509, 0.8577, 0.4278, 0.8459, 0.4364, 0.9001, 0.351, 0.937, 0.341, 0.871, 0.3809, 0.5525, 0.3744, 0.5185, 0.3821, 0.5166, 0.3991, 0.5514, 0.3149, 0.5214, 0.3507, 0.5022, 0.3524, 0.5125, 0.328, 0.5429, 0.273, 0.5354, 0.3149, 0.5214, 0.328, 0.5429, 0.2851, 0.5639, 0.3855, 0.5771, 0.3809, 0.5525, 0.3991, 0.5514, 0.4113, 0.5753, 0.3599, 0.5044, 0.3507, 0.5022, 0.3487, 0.4911, 0.3598, 0.4911, 0.3778, 0.5069, 0.3688, 0.5073, 0.3708, 0.492, 0.3817, 0.4941, 0.4168, 0.5348, 0.387, 0.5072, 0.3923, 0.497, 0.4358, 0.5161, 0.3454, 0.5486, 0.3599, 0.5165, 0.367, 0.5207, 0.3628, 0.5536, 0.6218, 0.8427, 0.6519, 0.8781, 0.5655, 0.9544, 0.537, 0.9124, 0.4364, 0.9001, 0.4489, 0.9379, 0.3601, 0.9746, 0.351, 0.937, 0.6662, 0.4179, 0.6824, 0.4482, 0.6249, 0.452, 0.597, 0.4264, 0.913, 0.4859, 0.8856, 0.4963, 0.8683, 0.4235, 0.8933, 0.4092, 0.8494, 0.5556, 0.8085, 0.6192, 0.745, 0.5614, 0.8035, 0.49, 0.7437, 0.4644, 0.6924, 0.5133, 0.6249, 0.452, 0.6824, 0.4482, 0.8062, 0.3643, 0.7981, 0.3921, 0.7167, 0.3974, 0.7127, 0.3643, 0.9375, 0.6508, 0.9059, 0.6372, 0.939, 0.5595, 0.9725, 0.5607, 0.2374, 0.7557, 0.2177, 0.7444, 0.2095, 0.7115, 0.2559, 0.7136, 0.3037, 0.7258, 0.2898, 0.7818, 0.2374, 0.7557, 0.2559, 0.7136, 0.512, 0.7065, 0.53, 0.7414, 0.4902, 0.7766, 0.4737, 0.73, 0.4138, 0.7345, 0.4186, 0.7926, 0.3446, 0.8099, 0.3523, 0.7372, 0.07128, 0.5624, 0.07663, 0.5625, 0.08098, 0.5879, 0.07828, 0.5907, 0.07678, 0.5388, 0.07972, 0.5413, 0.07663, 0.5625, 0.07128, 0.5624, 0.1061, 0.4686, 0.1122, 0.436, 0.1271, 0.4406, 0.1351, 0.4728, 0.07937, 0.3687, 0.0961, 0.3804, 0.08376, 0.3913, 0.05618, 0.3868, 0.09701, 0.5371, 0.1141, 0.5349, 0.1147, 0.5636, 0.09649, 0.5631, 0.09649, 0.5631, 0.1147, 0.5636, 0.1153, 0.5955, 0.09795, 0.5927, 0.09667, 0.5966, 0.09795, 0.5927, 0.1153, 0.5955, 0.1154, 0.5998, 0.09548, 0.534, 0.09701, 0.5371, 0.07972, 0.5413, 0.07678, 0.5388, 0.8332, 0.88, 0.8379, 0.879, 0.8642, 0.9109, 0.8609, 0.9137, 0.8609, 0.9137, 0.8642, 0.9109, 0.8764, 0.918, 0.876, 0.9228, 0.1364, 0.7763, 0.145, 0.7572, 0.1745, 0.7864, 0.1766, 0.8152, 0.2131, 0.679, 0.1911, 0.6841, 0.1668, 0.662, 0.1747, 0.6479, 0.8812, 0.9022, 0.8467, 0.8614, 0.8605, 0.8428, 0.9016, 0.8894, 0.8957, 0.9146, 0.8812, 0.9022, 0.9016, 0.8894, 0.9169, 0.9068, 0.8418, 0.8591, 0.8467, 0.8614, 0.8379, 0.879, 0.8332, 0.88, 0.8973, 0.9191, 0.8957, 0.9146, 0.9169, 0.9068, 0.9199, 0.9102, 0.2131, 0.679, 0.2185, 0.6497, 0.2492, 0.6651, 0.2559, 0.7136, 0.2572, 0.539, 0.2462, 0.5468, 0.2332, 0.518, 0.2424, 0.5083, 0.2559, 0.7136, 0.2492, 0.6651, 0.2642, 0.6258, 0.2812, 0.6336, 0.2812, 0.6336, 0.2642, 0.6258, 0.257, 0.5769, 0.2731, 0.5698, 0.3883, 0.592, 0.3855, 0.5771, 0.4113, 0.5753, 0.4178, 0.5896, 0.2572, 0.539, 0.273, 0.5354, 0.2851, 0.5639, 0.2731, 0.5698, 0.3183, 0.5833, 0.3247, 0.5726, 0.3599, 0.578, 0.3585, 0.5925, 0.4557, 0.5778, 0.4452, 0.5632, 0.4824, 0.5501, 0.4972, 0.5631, 0.08654, 0.519, 0.08751, 0.5207, 0.06159, 0.5292, 0.05972, 0.5277, 0.08758, 0.613, 0.08839, 0.6108, 0.1157, 0.6177, 0.1158, 0.6207, 0.05972, 0.5277, 0.06159, 0.5292, 0.04933, 0.5615, 0.04627, 0.5615, 0.04627, 0.5615, 0.04933, 0.5615, 0.06388, 0.6002, 0.06223, 0.6019, 0.08751, 0.5207, 0.09548, 0.534, 0.07678, 0.5388, 0.06159, 0.5292, 0.08839, 0.6108, 0.09667, 0.5966, 0.1154, 0.5998, 0.1157, 0.6177, 0.06159, 0.5292, 0.07678, 0.5388, 0.07128, 0.5624, 0.04933, 0.5615, 0.04933, 0.5615, 0.07128, 0.5624, 0.07828, 0.5907, 0.06388, 0.6002, 0.07719, 0.3669, 0.07937, 0.3687, 0.05618, 0.3868, 0.05247, 0.3858, 0.1054, 0.4738, 0.1061, 0.4686, 0.1351, 0.4728, 0.1364, 0.4779, 0.05247, 0.3858, 0.05618, 0.3868, 0.06199, 0.4208, 0.05799, 0.4227, 0.05799, 0.4227, 0.06199, 0.4208, 0.07877, 0.4597, 0.07585, 0.4645, 0.906, 0.9536, 0.9049, 0.9485, 0.9379, 0.9306, 0.941, 0.9341, 0.8044, 0.8438, 0.8096, 0.8462, 0.8096, 0.8879, 0.8044, 0.8888, 0.837, 0.9357, 0.8414, 0.9328, 0.8684, 0.9527, 0.8667, 0.9583, 0.8044, 0.8888, 0.8096, 0.8879, 0.8414, 0.9328, 0.837, 0.9357, 0.9049, 0.9485, 0.8973, 0.9191, 0.9199, 0.9102, 0.9379, 0.9306, 0.8096, 0.8462, 0.8418, 0.8591, 0.8332, 0.88, 0.8096, 0.8879, 0.8414, 0.9328, 0.8609, 0.9137, 0.876, 0.9228, 0.8684, 0.9527, 0.8096, 0.8879, 0.8332, 0.88, 0.8609, 0.9137, 0.8414, 0.9328, 0.9411, 0.04122, 0.9677, 0.04146, 0.9677, 0.1315, 0.9411, 0.1313, 0.8771, 0.04183, 0.9075, 0.04122, 0.9075, 0.1314, 0.8771, 0.132, 0.8588, 0.3173, 0.9674, 0.3173, 0.9607, 0.3587, 0.852, 0.3587, 0.8656, 0.2759, 0.9742, 0.2759, 0.9674, 0.3173, 0.8588, 0.3173, 0.8452, 0.204, 0.9771, 0.204, 0.9722, 0.2481, 0.8403, 0.2481, 0.8403, 0.1599, 0.9722, 0.1599, 0.9771, 0.204, 0.8452, 0.204, 0.2731, 0.5698, 0.2851, 0.5639, 0.3247, 0.5726, 0.3183, 0.5833, 0.3523, 0.7372, 0.3446, 0.8099, 0.2898, 0.7818, 0.3037, 0.7258, 0.8933, 0.4092, 0.8683, 0.4235, 0.7981, 0.3921, 0.8062, 0.3643, 0.8035, 0.49, 0.745, 0.5614, 0.6924, 0.5133, 0.7437, 0.4644, 0.328, 0.5429, 0.3524, 0.5125, 0.3599, 0.5165, 0.3454, 0.5486, 0.3688, 0.5073, 0.3599, 0.5044, 0.3598, 0.4911, 0.3708, 0.492, 0.351, 0.937, 0.3601, 0.9746, 0.2378, 0.9505, 0.2481, 0.9117, 0.3446, 0.8099, 0.341, 0.871, 0.26, 0.8395, 0.2898, 0.7818, 0.341, 0.871, 0.351, 0.937, 0.2481, 0.9117, 0.26, 0.8395, 0.2851, 0.5639, 0.328, 0.5429, 0.3454, 0.5486, 0.3247, 0.5726, 0.3523, 0.7372, 0.3037, 0.7258, 0.3158, 0.652, 0.3539, 0.6684, 0.3539, 0.6684, 0.3158, 0.652, 0.3183, 0.5833, 0.3585, 0.5925, 0.2554, 0.4045, 0.3017, 0.3948, 0.3072, 0.4061, 0.2669, 0.4114, 0.3491, 0.2444, 0.2997, 0.2513, 0.2911, 0.194, 0.3481, 0.1716, 0.5949, 0.7112, 0.5758, 0.6352, 0.6033, 0.6243, 0.6144, 0.6897, 0.679, 0.6264, 0.6479, 0.5688, 0.6924, 0.5133, 0.745, 0.5614, 0.308, 0.436, 0.3258, 0.4319, 0.3376, 0.4651, 0.3298, 0.4685, 0.3457, 0.4751, 0.3464, 0.4905, 0.3353, 0.4905, 0.3366, 0.4772, 0.3528, 0.04815, 0.2697, 0.08778, 0.2639, 0.04768, 0.3536, 0.009594, 0.3481, 0.1716, 0.2911, 0.194, 0.2673, 0.1327, 0.3506, 0.111, 0.3506, 0.111, 0.2673, 0.1327, 0.2697, 0.08778, 0.3528, 0.04815, 0.2669, 0.4114, 0.3072, 0.4061, 0.3258, 0.4319, 0.308, 0.436, 0.3491, 0.2444, 0.3446, 0.313, 0.3052, 0.326, 0.2997, 0.2513, 0.3446, 0.313, 0.3427, 0.389, 0.3017, 0.3948, 0.3052, 0.326, 0.345, 0.4616, 0.3457, 0.4751, 0.3366, 0.4772, 0.3376, 0.4651, 0.6144, 0.6897, 0.6033, 0.6243, 0.6479, 0.5688, 0.679, 0.6264, 0.8262, 0.8039, 0.8702, 0.7927, 0.879, 0.8263, 0.8568, 0.8386, 0.9685, 0.8644, 0.9598, 0.9001, 0.9316, 0.8888, 0.9379, 0.8682, 0.8222, 0.7994, 0.8685, 0.7873, 0.8702, 0.7927, 0.8262, 0.8039, 0.9743, 0.8634, 0.9648, 0.9018, 0.9598, 0.9001, 0.9685, 0.8644, 0.1836, 0.4377, 0.1618, 0.4598, 0.1587, 0.4555, 0.1788, 0.4349, 0.1041, 0.3513, 0.1358, 0.3513, 0.1348, 0.354, 0.1047, 0.3538, 0.1669, 0.5982, 0.1428, 0.6097, 0.134, 0.5959, 0.1521, 0.5892, 0.1137, 0.5167, 0.1401, 0.5197, 0.1327, 0.5333, 0.114, 0.5319, 0.1686, 0.5998, 0.1437, 0.6119, 0.1428, 0.6097, 0.1669, 0.5982, 0.1137, 0.5147, 0.141, 0.5179, 0.1401, 0.5197, 0.1137, 0.5167, 0.4017, 0.3971, 0.4385, 0.412, 0.4268, 0.4257, 0.3939, 0.4108, 0.2195, 0.4633, 0.2369, 0.4338, 0.2523, 0.4388, 0.2387, 0.4663, 0.2554, 0.4045, 0.2369, 0.4338, 0.2266, 0.4252, 0.2399, 0.396, 0.1635, 0.3179, 0.2048, 0.2901, 0.2076, 0.3199, 0.1773, 0.3366, 0.9379, 0.8682, 0.9316, 0.8888, 0.9273, 0.8867, 0.9331, 0.868, 0.8568, 0.8386, 0.879, 0.8263, 0.8807, 0.8315, 0.8605, 0.8428, 0.9331, 0.868, 0.9273, 0.8867, 0.9169, 0.8708, 0.9276, 0.855, 0.9276, 0.855, 0.9169, 0.8708, 0.8807, 0.8315, 0.8992, 0.8249, 0.2507, 0.2591, 0.2048, 0.2901, 0.1832, 0.283, 0.204, 0.2571, 0.09502, 0.2147, 0.1351, 0.1837, 0.1414, 0.2043, 0.1113, 0.2339, 0.114, 0.5319, 0.1327, 0.5333, 0.1313, 0.5364, 0.1141, 0.5349, 0.1521, 0.5892, 0.134, 0.5959, 0.1325, 0.592, 0.1493, 0.5865, 0.1526, 0.561, 0.1493, 0.5865, 0.1325, 0.592, 0.1328, 0.5624, 0.1487, 0.5399, 0.1526, 0.561, 0.1328, 0.5624, 0.1313, 0.5364, 0.1047, 0.3538, 0.1348, 0.354, 0.1258, 0.3722, 0.1091, 0.3703, 0.1788, 0.4349, 0.1587, 0.4555, 0.138, 0.4293, 0.1484, 0.4185, 0.5384, 0.3128, 0.5051, 0.2881, 0.5257, 0.2548, 0.5601, 0.2889, 0.9316, 0.7295, 0.8404, 0.7367, 0.8238, 0.7065, 0.9041, 0.7042, 0.6033, 0.6243, 0.5733, 0.5563, 0.6119, 0.5187, 0.6479, 0.5688, 0.6965, 0.6994, 0.6144, 0.6897, 0.679, 0.6264, 0.7491, 0.6661, 0.5408, 0.5489, 0.5786, 0.5068, 0.6119, 0.5187, 0.5733, 0.5563, 0.7067, 0.1986, 0.6096, 0.1628, 0.6424, 0.1298, 0.7438, 0.169, 0.3797, 0.4336, 0.396, 0.4517, 0.3639, 0.4768, 0.3598, 0.4669, 0.3523, 0.4644, 0.3546, 0.4763, 0.3457, 0.4751, 0.345, 0.4616, 0.3376, 0.4651, 0.3366, 0.4772, 0.3272, 0.4786, 0.3298, 0.4685, 0.2387, 0.4663, 0.2523, 0.4388, 0.293, 0.4564, 0.2779, 0.4792, 0.2779, 0.4792, 0.293, 0.4564, 0.3272, 0.4786, 0.3242, 0.4896, 0.1694, 0.09379, 0.1312, 0.1505, 0.1116, 0.1134, 0.1473, 0.0538, 0.1808, 0.1504, 0.1351, 0.1837, 0.1312, 0.1505, 0.1694, 0.09379, 0.6019, 0.2536, 0.5583, 0.212, 0.6096, 0.1628, 0.7067, 0.1986, 0.5601, 0.2889, 0.5257, 0.2548, 0.5583, 0.212, 0.6019, 0.2536, 0.3939, 0.4108, 0.4268, 0.4257, 0.396, 0.4517, 0.3797, 0.4336, 0.4299, 0.3217, 0.4689, 0.2619, 0.5051, 0.2881, 0.4667, 0.3434, 0.4017, 0.3971, 0.4299, 0.3217, 0.4667, 0.3434, 0.4385, 0.412, 0.3598, 0.4669, 0.3639, 0.4768, 0.3546, 0.4763, 0.3523, 0.4644, 0.76, 0.7454, 0.6965, 0.6994, 0.7491, 0.6661, 0.8238, 0.7065, 0.3585, 0.5925, 0.3599, 0.578, 0.3855, 0.5771, 0.3883, 0.592, 0.4737, 0.73, 0.4902, 0.7766, 0.4186, 0.7926, 0.4138, 0.7345, 0.9059, 0.6372, 0.9041, 0.7042, 0.8085, 0.6192, 0.8494, 0.5556, 0.9725, 0.5607, 0.939, 0.5595, 0.8856, 0.4963, 0.913, 0.4859, 0.537, 0.9124, 0.5655, 0.9544, 0.4489, 0.9379, 0.4364, 0.9001, 0.387, 0.5072, 0.3778, 0.5069, 0.3817, 0.4941, 0.3923, 0.497, 0.3599, 0.578, 0.3628, 0.5536, 0.3809, 0.5525, 0.3855, 0.5771, 0.3628, 0.5536, 0.367, 0.5207, 0.3744, 0.5185, 0.3809, 0.5525, 0.5119, 0.8296, 0.537, 0.9124, 0.4364, 0.9001, 0.4278, 0.8459, 0.4902, 0.7766, 0.5119, 0.8296, 0.4278, 0.8459, 0.4186, 0.7926, 0.4396, 0.667, 0.3964, 0.6697, 0.3883, 0.592, 0.4178, 0.5896, 0.4737, 0.73, 0.4138, 0.7345, 0.3964, 0.6697, 0.4396, 0.667, 0.3427, 0.389, 0.3724, 0.3921, 0.3683, 0.4067, 0.3428, 0.4037, 0.4689, 0.2619, 0.4099, 0.2524, 0.4195, 0.1954, 0.4888, 0.217, 0.8238, 0.7065, 0.7491, 0.6661, 0.8085, 0.6192, 0.9041, 0.7042, 0.7565, 0.7787, 0.6887, 0.7277, 0.6965, 0.6994, 0.76, 0.7454, 0.5417, 0.09463, 0.4452, 0.09633, 0.4604, 0.06013, 0.5634, 0.04814, 0.3639, 0.4768, 0.3684, 0.4874, 0.3575, 0.4894, 0.3546, 0.4763, 0.3428, 0.4037, 0.3683, 0.4067, 0.3617, 0.431, 0.3437, 0.4283, 0.3437, 0.4283, 0.3617, 0.431, 0.3523, 0.4644, 0.345, 0.4616, 0.5141, 0.1664, 0.4331, 0.144, 0.4452, 0.09633, 0.5417, 0.09463, 0.4888, 0.217, 0.4195, 0.1954, 0.4331, 0.144, 0.5141, 0.1664, 0.4299, 0.3217, 0.4017, 0.3971, 0.3724, 0.3921, 0.387, 0.3154, 0.4689, 0.2619, 0.4299, 0.3217, 0.387, 0.3154, 0.4099, 0.2524, 0.3821, 0.5166, 0.3744, 0.5185, 0.3778, 0.5069, 0.387, 0.5072, 0.939, 0.5595, 0.9059, 0.6372, 0.8494, 0.5556, 0.8856, 0.4963, 0.367, 0.5207, 0.3599, 0.5165, 0.3599, 0.5044, 0.3688, 0.5073, 0.8683, 0.4235, 0.8035, 0.49, 0.7437, 0.4644, 0.7981, 0.3921, 0.8262, 0.8039, 0.8568, 0.8386, 0.8418, 0.8591, 0.8096, 0.8462, 0.8684, 0.9527, 0.876, 0.9228, 0.8973, 0.9191, 0.9049, 0.9485, 0.8222, 0.7994, 0.8262, 0.8039, 0.8096, 0.8462, 0.8044, 0.8438, 0.8667, 0.9583, 0.8684, 0.9527, 0.9049, 0.9485, 0.906, 0.9536, 0.07585, 0.4645, 0.07877, 0.4597, 0.1061, 0.4686, 0.1054, 0.4738, 0.1041, 0.3513, 0.1047, 0.3538, 0.07937, 0.3687, 0.07719, 0.3669, 0.06388, 0.6002, 0.07828, 0.5907, 0.09667, 0.5966, 0.08839, 0.6108, 0.1137, 0.5167, 0.114, 0.5319, 0.09548, 0.534, 0.08751, 0.5207, 0.06223, 0.6019, 0.06388, 0.6002, 0.08839, 0.6108, 0.08758, 0.613, 0.1137, 0.5147, 0.1137, 0.5167, 0.08751, 0.5207, 0.08654, 0.519, 0.4178, 0.5896, 0.4113, 0.5753, 0.4452, 0.5632, 0.4557, 0.5778, 0.2424, 0.5083, 0.2618, 0.507, 0.273, 0.5354, 0.2572, 0.539, 0.2731, 0.5698, 0.257, 0.5769, 0.2462, 0.5468, 0.2572, 0.539, 0.1747, 0.6479, 0.1899, 0.6305, 0.2185, 0.6497, 0.2131, 0.679, 0.876, 0.9228, 0.8764, 0.918, 0.8957, 0.9146, 0.8973, 0.9191, 0.8568, 0.8386, 0.8605, 0.8428, 0.8467, 0.8614, 0.8418, 0.8591, 0.8764, 0.918, 0.8642, 0.9109, 0.8812, 0.9022, 0.8957, 0.9146, 0.8642, 0.9109, 0.8379, 0.879, 0.8467, 0.8614, 0.8812, 0.9022, 0.2559, 0.7136, 0.2095, 0.7115, 0.1911, 0.6841, 0.2131, 0.679, 0.1016, 0.7416, 0.1196, 0.7251, 0.145, 0.7572, 0.1364, 0.7763, 0.114, 0.5319, 0.1141, 0.5349, 0.09701, 0.5371, 0.09548, 0.534, 0.07828, 0.5907, 0.08098, 0.5879, 0.09795, 0.5927, 0.09667, 0.5966, 0.07663, 0.5625, 0.09649, 0.5631, 0.09795, 0.5927, 0.08098, 0.5879, 0.07972, 0.5413, 0.09701, 0.5371, 0.09649, 0.5631, 0.07663, 0.5625, 0.1047, 0.3538, 0.1091, 0.3703, 0.0961, 0.3804, 0.07937, 0.3687, 0.07877, 0.4597, 0.09824, 0.431, 0.1122, 0.436, 0.1061, 0.4686, 0.547, 0.6845, 0.5668, 0.7099, 0.53, 0.7414, 0.512, 0.7065, 0.9316, 0.7295, 0.9041, 0.7042, 0.9059, 0.6372, 0.9375, 0.6508, 0.7981, 0.3921, 0.7437, 0.4644, 0.6824, 0.4482, 0.7167, 0.3974, 0.8856, 0.4963, 0.8494, 0.5556, 0.8035, 0.49, 0.8683, 0.4235, 0.7127, 0.3643, 0.7167, 0.3974, 0.6824, 0.4482, 0.6662, 0.4179, 0.704, 0.8138, 0.739, 0.8456, 0.6519, 0.8781, 0.6218, 0.8427, 0.3991, 0.5514, 0.3821, 0.5166, 0.387, 0.5072, 0.4168, 0.5348, 0.3744, 0.5185, 0.367, 0.5207, 0.3688, 0.5073, 0.3778, 0.5069, 0.3599, 0.5165, 0.3524, 0.5125, 0.3507, 0.5022, 0.3599, 0.5044, 0.2618, 0.507, 0.3018, 0.4975, 0.3149, 0.5214, 0.273, 0.5354, 0.3018, 0.4975, 0.3487, 0.4911, 0.3507, 0.5022, 0.3149, 0.5214, 0.1509, 0.8577, 0.133, 0.8993, 0.09638, 0.8198, 0.12, 0.7883, 0.1766, 0.8152, 0.1509, 0.8577, 0.12, 0.7883, 0.1364, 0.7763, 0.6059, 0.748, 0.704, 0.8138, 0.6218, 0.8427, 0.5596, 0.7866, 0.5668, 0.7099, 0.6059, 0.748, 0.5596, 0.7866, 0.53, 0.7414, 0.4113, 0.5753, 0.3991, 0.5514, 0.4168, 0.5348, 0.4452, 0.5632, 0.4396, 0.667, 0.4781, 0.6484, 0.512, 0.7065, 0.4737, 0.73, 0.4178, 0.5896, 0.4557, 0.5778, 0.4781, 0.6484, 0.4396, 0.667])
me_cube.materials.append(mat_material)
me_cube.use_remesh_preserve_volume = False
me_cube.use_remesh_preserve_attributes = False
me_cube.use_mirror_vertex_groups = False
me_cube.update()
arm_armature = bpy.data.armatures.new('Armature')  # bones are not reproduced

# ---- objects
ob_armature = bpy.data.objects.new('Armature', arm_armature)
ob_cube = bpy.data.objects.new('Cube', me_cube)
ob_lamp = bpy.data.objects.new('Lamp', light_lamp)
ob_camera = bpy.data.objects.new('Camera', cam_camera)

# ---- transforms, parenting, visibility, modifiers, constraints
ob_armature.location = (0.0, 0.0, 0.1282)
ob_armature.scale = (1.442, 1.442, 1.442)
ob_armature.show_in_front = True
ob_armature.lineart.crease_threshold = 0.0
ob_cube.parent = ob_armature
ob_cube.matrix_parent_inverse = Matrix(((0.6933, 0.0, 0.0, 0.0), (0.0, 0.6933, 0.0, 0.0), (0.0, 0.0, 0.6933, -0.08886), (0.0, 0.0, 0.0, 1.0)))
ob_cube.location = (0.0, 0.0, 2.738)
ob_cube.lock_rotations_4d = False
ob_cube.empty_display_type = 'ARROWS'
ob_cube.lineart.crease_threshold = 0.0
_vg = ob_cube.vertex_groups.new(name='Bone')
for _i, _w in zip([110, 200, 270], [0.9818, 0.1025, 0.08478]): _vg.add([_i], _w, 'REPLACE')
_vg = ob_cube.vertex_groups.new(name='Bone.001')
for _i, _w in zip([42, 61, 63, 64, 67, 69, 77, 111, 112, 113, 114, 120, 129, 134, 162, 163, 166, 168, 184, 185, 186, 187, 188, 189, 203, 205, 212, 273, 275, 276, 282], [0.07271, 0.05969, 0.07421, 0.03983, 0.2316, 0.03757, 0.06958, 0.05611, 0.02032, 0.009941, 0.003911, 0.002026, 0.004724, 0.05335, 0.0002562, 0.007271, 0.003246, 0.04218, 0.1728, 0.1737, 0.1721, 0.1528, 0.1737, 0.2017, 0.09054, 0.02291, 0.03952, 0.2585, 0.0757, 0.005672, 0.08675]): _vg.add([_i], _w, 'REPLACE')
_vg = ob_cube.vertex_groups.new(name='Bone.002')
for _i, _w in zip([0, 1, 2, 4, 5, 6, 7, 8, 9, 28, 29, 32, 33, 34, 36, 37, 40, 43, 44, 45, 47, 48, 49, 50, 51, 52, 53, 54, 55, 56, 63, 64, 65, 66, 67, 68, 69, 71, 72, 73, 75, 76, 77, 90, 92, 105, 111, 112, 113, 115, 116, 117, 118, 119, 120, 121, 122, 123, 124, 125, 129, 130, 136, 137, 142, 143, 144, 145, 146, 147, 148, 149, 150, 151, 152, 153, 154, 155, 156, 158, 162, 163, 190, 191, 192, 201, 202, 203, 204, 205, 208, 212, 213, 214, 216, 218, 234, 235, 237, 238, 239, 248, 249, 250, 251, 260, 261, 262, 271, 272, 273, 274, 275, 278, 282, 283, 286, 287, 288, 290, 305, 306, 307, 309, 310, 311, 316, 317, 319, 320, 321, 322, 323, 324, 325], [0.1193, 0.05374, 0.08212, 0.1608, 0.617, 0.2325, 0.09722, 0.02804, 0.5573, 0.03457, 0.02587, 0.03178, 0.03317, 0.05404, 0.04282, 0.03778, 0.07515, 0.1513, 0.01052, 0.05512, 0.03621, 0.0522, 0.03099, 0.03325, 0.03948, 0.04112, 0.02744, 0.1331, 0.02151, 0.07179, 0.1423, 0.09894, 0.1165, 0.04688, 0.1619, 0.1021, 0.5227, 0.229, 0.1159, 0.03379, 0.5959, 0.07864, 0.4493, 0.01987, 0.01283, 0.0007475, 0.03906, 0.05373, 0.03317, 0.09992, 0.0843, 0.01759, 0.17, 0.01269, 0.03742, 0.0819, 0.03815, 0.09363, 0.06093, 0.05386, 0.01069, 0.1348, 0.1805, 0.06254, 0.07831, 0.03821, 0.07646, 0.1595, 0.0224, 0.09819, 0.08474, 0.02028, 0.1046, 0.06223, 0.08205, 0.0813, 0.03522, 0.1711, 0.06833, 0.1284, 0.02744, 0.005995, 0.1196, 0.07272, 0.4422, 0.03591, 0.04234, 0.1348, 0.09292, 0.3698, 0.01138, 0.05058, 0.06857, 0.1024, 0.02443, 0.6364, 0.00939, 0.01737, 0.02751, 0.05408, 0.04254, 0.01113, 0.02273, 0.02458, 0.05586, 0.1667, 0.09504, 0.6259, 0.05909, 0.05137, 0.1741, 0.1191, 0.5069, 0.01781, 0.06619, 0.07865, 0.132, 0.04784, 0.09345, 0.5728, 0.04849, 0.05687, 0.05662, 0.05718, 0.0705, 0.06757, 0.05306, 0.00462, 0.05076, 0.05697, 0.05883, 0.05705, 0.07327, 0.05387, 0.01153]): _vg.add([_i], _w, 'REPLACE')
_vg = ob_cube.vertex_groups.new(name='Bone.014')
for _i, _w in zip([1, 2, 3, 6, 7, 8, 9, 10, 17, 18, 19, 20, 21, 32, 33, 34, 36, 37, 40, 43, 44, 45, 46, 47, 48, 49, 50, 51, 52, 53, 54, 55, 56, 64, 65, 66, 67, 69, 71, 72, 76, 77, 78, 90, 91, 92, 93, 95, 96, 97, 98, 99, 115, 116, 117, 118, 119, 120, 121, 122, 123, 124, 125, 130, 136, 137, 139, 142, 143, 144, 145, 146, 147, 148, 149, 150, 151, 152, 153, 154, 155, 156, 157, 158, 159, 162, 191, 192, 195, 196, 197, 202, 203, 204, 205, 208, 209, 213, 215, 224, 226, 227, 228, 234, 235, 237, 238, 239, 244, 248, 249, 250, 251, 252, 253, 259, 261, 262, 265, 266, 267, 272, 274, 275, 278, 279, 283, 285, 287, 288, 289, 296, 297, 298, 299, 300, 306, 307, 308, 309, 310, 311, 316, 317, 318, 319, 320, 321, 322, 323, 324, 325, 331, 333], [0.004262, 0.03653, 0.05792, 0.1486, 0.379, 0.3405, 0.06882, 0.2786, 0.07017, 0.06029, 0.2449, 0.1145, 0.2494, 0.2492, 0.3691, 0.4085, 0.3759, 0.4055, 0.1114, 0.2084, 0.09319, 0.3614, 0.0459, 0.04978, 0.4078, 0.262, 0.3702, 0.4047, 0.3751, 0.3277, 0.2299, 0.1113, 0.1199, 0.05038, 0.1276, 0.09488, 0.01212, 0.01939, 0.1398, 0.3407, 0.3026, 0.08878, 0.2649, 0.1257, 0.0996, 0.2276, 0.03644, 0.1323, 0.2314, 0.287, 0.101, 0.2458, 0.2174, 0.3008, 0.2017, 0.2598, 0.1574, 0.005503, 0.3097, 0.3202, 0.3305, 0.3111, 0.3906, 0.1147, 0.1767, 0.1197, 0.05737, 0.315, 0.08777, 0.1277, 0.2693, 0.1836, 0.2278, 0.3015, 0.2167, 0.3141, 0.2807, 0.3067, 0.2904, 0.305, 0.1873, 0.1314, 2.061e-05, 0.1226, 0.06816, 0.0002645, 0.1073, 0.08772, 0.115, 0.1647, 0.157, 0.1087, 0.02572, 0.139, 0.101, 0.1459, 0.1736, 0.1412, 0.0009156, 0.0435, 0.2886, 0.1022, 0.2479, 0.2142, 0.2338, 0.3316, 0.3353, 0.3987, 0.06351, 0.2277, 0.2496, 0.3152, 0.3126, 0.07509, 0.008383, 0.159, 0.1286, 0.01221, 0.1307, 0.2748, 0.2806, 0.1349, 0.3032, 0.06587, 0.1766, 0.2553, 0.2291, 0.2814, 0.05014, 0.01668, 0.0453, 0.0827, 0.05193, 0.2782, 0.1139, 0.2341, 0.2167, 0.2278, 0.003738, 0.3178, 0.3125, 0.3695, 0.09812, 0.07196, 0.02885, 0.03279, 0.2277, 0.2397, 0.3029, 0.2919, 0.1082, 0.08459, 0.1652, 0.2672]): _vg.add([_i], _w, 'REPLACE')
_vg = ob_cube.vertex_groups.new(name='Bone.003')
for _i, _w in zip([0, 4, 5, 9, 11, 28, 29, 63, 67, 68, 69, 75, 77, 79, 82, 105, 111, 112, 178, 179, 180, 181, 182, 183, 184, 185, 186, 187, 188, 189, 190, 201, 214, 218, 219, 223, 233, 260, 262, 263, 264, 271, 273, 275, 276, 282, 286, 290, 291, 295, 301, 305], [0.6846, 0.1431, 0.1647, 0.04677, 0.1219, 0.06699, 0.5686, 0.4626, 0.05495, 0.7862, 0.1329, 0.1584, 0.009889, 0.1316, 0.06223, 0.8056, 0.009471, 0.2965, 0.6509, 0.7436, 0.845, 0.7626, 0.8049, 0.7521, 0.353, 0.2872, 0.3704, 0.4832, 0.3615, 0.3236, 0.04667, 0.01393, 0.7957, 0.1577, 0.1295, 0.003033, 0.7869, 0.4815, 0.1006, 0.08594, 0.008796, 0.235, 0.1521, 0.05721, 0.05161, 0.1038, 0.6685, 0.1549, 0.4586, 0.08177, 0.003813, 0.6578]): _vg.add([_i], _w, 'REPLACE')
_vg = ob_cube.vertex_groups.new(name='Bone.004')
for _i, _w in zip([0, 11, 29, 63, 68, 79, 82, 86, 103, 105, 109, 112, 214, 219, 221, 223, 229, 233, 263, 270, 286, 291, 293, 295, 301, 305], [0.007207, 0.1713, 0.08012, 0.002059, 0.03069, 0.06879, 0.9111, 0.9652, 0.9831, 0.1274, 0.9338, 0.04986, 0.02294, 0.754, 0.7412, 0.8102, 0.8182, 0.1328, 0.00221, 0.1003, 0.02687, 0.2921, 0.6884, 0.7144, 0.7553, 0.09979]): _vg.add([_i], _w, 'REPLACE')
_vg = ob_cube.vertex_groups.new(name='Bone.012')
for _i, _w in zip([83, 84, 85, 104, 107, 127, 128, 160, 164, 170, 171, 172, 173, 174, 175, 200, 220, 222, 230, 231, 240, 255, 292, 294, 302, 303, 312, 327], [0.7821, 0.9985, 0.9741, 0.9424, 0.01945, 0.01479, 0.1402, 0.09032, 0.0006567, 0.8869, 0.7533, 0.1787, 0.1674, 0.5937, 0.587, 0.0648, 0.1653, 0.1316, 0.1387, 0.1571, 0.09387, 0.07311, 0.2758, 0.4658, 0.3171, 0.308, 0.1539, 0.1221]): _vg.add([_i], _w, 'REPLACE')
_vg = ob_cube.vertex_groups.new(name='Bone.006')
for _i, _w in zip([0, 1, 4, 9, 11, 12, 13, 14, 24, 27, 28, 29, 30, 35, 39, 42, 57, 58, 61, 190, 192, 193, 194, 198, 199, 201, 232, 258, 260, 262, 263, 264, 268, 269, 271, 284], [0.06168, 0.05511, 0.175, 0.03403, 0.1061, 0.02696, 0.8845, 0.9806, 1.005, 0.9867, 0.6295, 0.1166, 0.1086, 0.02466, 0.07885, 0.0009669, 0.02157, 0.06797, 0.01001, 0.112, 0.003927, 0.6195, 0.7187, 0.7098, 0.6271, 0.3199, 0.9484, 0.06428, 0.1468, 0.02261, 0.7081, 0.7679, 0.7052, 0.7107, 0.5142, 0.04218]): _vg.add([_i], _w, 'REPLACE')
_vg = ob_cube.vertex_groups.new(name='Bone.007')
for _i, _w in zip([1, 12, 13, 15, 23, 26, 28, 30, 31, 35, 38, 39, 40, 41, 42, 56, 57, 58, 59, 60, 61, 62, 83, 128, 133, 135, 160, 167, 190, 193, 194, 198, 199, 200, 201, 215, 220, 222, 230, 231, 232, 236, 240, 242, 243, 254, 255, 257, 258, 314, 329], [0.07176, 0.906, 0.005951, 0.9861, 1.002, 0.9648, 0.02184, 0.2244, 0.0968, 0.1228, 0.849, 0.2967, 0.007921, 0.8158, 0.1894, 0.000101, 0.1275, 0.2981, 0.8521, 0.1014, 0.2163, 0.8361, 0.04747, 0.01772, 0.2261, 0.006462, 0.03309, 0.2112, 0.02834, 0.2235, 0.2212, 0.2634, 0.3589, 0.1049, 0.0841, 0.0003182, 0.5883, 0.7822, 0.8343, 0.8266, 0.004232, 0.03539, 0.3249, 0.601, 0.07148, 0.03498, 0.333, 0.5958, 0.8997, 0.05479, 0.04925]): _vg.add([_i], _w, 'REPLACE')
_vg = ob_cube.vertex_groups.new(name='Bone.008')
for _i, _w in zip([0, 11, 16, 22, 25, 29, 109, 219, 221, 223, 229, 260, 263, 264, 268, 269, 270, 271, 284, 293, 301], [0.0355, 0.5799, 0.9565, 1.003, 0.9727, 0.1652, 0.005461, 0.08636, 0.2236, 0.1494, 0.1577, 0.0005897, 0.1215, 0.1675, 0.2639, 0.2663, 0.6798, 0.06766, 0.9202, 0.07829, 0.01529]): _vg.add([_i], _w, 'REPLACE')
_vg = ob_cube.vertex_groups.new(name='Bone.009')
for _i, _w in zip([63, 67, 69, 79, 81, 89, 100, 106, 109, 111, 112, 203, 212, 270, 273, 275, 276, 277, 280, 281, 282, 286, 291, 293, 295, 301, 305, 332], [0.1545, 0.05424, 0.03073, 0.7164, 0.05782, 0.9833, 0.9919, 0.9829, 0.01661, 0.08261, 0.4409, 0.0009624, 0.007474, 0.1257, 0.117, 0.01361, 0.5843, 0.6941, 0.747, 0.738, 0.2792, 0.05689, 0.2007, 0.2103, 0.1803, 0.1777, 0.1242, 0.9588]): _vg.add([_i], _w, 'REPLACE')
_vg = ob_cube.vertex_groups.new(name='Bone.010')
for _i, _w in zip([63, 64, 67, 69, 71, 77, 79, 80, 81, 87, 101, 102, 107, 108, 111, 112, 113, 114, 120, 127, 129, 130, 134, 136, 155, 158, 162, 163, 164, 166, 168, 203, 205, 206, 207, 210, 211, 212, 273, 275, 276, 277, 280, 281, 282, 287, 304, 305, 308, 313, 315, 316, 324, 326, 328, 330], [0.06702, 0.148, 0.2348, 0.02043, 0.03261, 0.07539, 0.04769, 0.05178, 0.8724, 0.9809, 0.003612, 0.9919, 0.03205, 0.9837, 0.6561, 0.08927, 0.2217, 0.05979, 0.09704, 0.008017, 0.1656, 0.06782, 0.08712, 0.006616, 0.005663, 0.06045, 0.09357, 0.1531, 0.00215, 0.06513, 0.09845, 0.2103, 0.0614, 0.72, 0.6923, 0.5698, 0.6054, 0.5475, 0.1515, 0.05748, 0.2704, 0.2487, 0.2279, 0.2442, 0.3777, 0.04726, 0.9356, 0.006409, 0.02063, 0.00171, 0.01663, 0.00371, 0.000143, 0.01995, 0.004684, 0.09212]): _vg.add([_i], _w, 'REPLACE')
_vg = ob_cube.vertex_groups.new(name='Bone.011')
for _i, _w in zip([41, 62, 64, 67, 80, 81, 83, 88, 101, 104, 107, 111, 113, 114, 120, 127, 128, 129, 130, 132, 133, 134, 135, 158, 160, 162, 163, 164, 166, 167, 168, 169, 170, 171, 172, 173, 200, 203, 206, 207, 210, 211, 212, 220, 240, 242, 255, 257, 258, 287, 292, 294, 302, 303, 304, 308, 312, 313, 314, 315, 316, 324, 326, 327, 328, 329, 330], [0.05044, 0.02544, 0.1251, 0.01665, 0.8975, 0.005033, 0.06183, 0.9633, 0.9705, 0.02739, 0.9219, 0.02723, 0.2671, 0.1789, 0.1652, 0.8696, 0.069, 0.3306, 0.05769, 0.8612, 0.562, 0.2544, 0.07041, 0.05147, 0.09214, 0.1711, 0.3304, 0.8759, 0.1772, 0.5436, 0.2751, 0.8708, 0.5801, 0.4355, 0.2531, 0.2236, 0.7384, 0.06531, 0.1935, 0.2853, 0.429, 0.4098, 0.0944, 0.0009343, 0.03761, 0.1924, 0.05249, 0.1804, 0.01534, 0.06117, 0.6248, 0.4786, 0.6576, 0.6691, 0.009059, 0.07059, 0.6475, 0.09265, 0.8246, 0.1779, 0.007088, 0.00245, 0.07262, 0.6749, 0.08674, 0.8377, 0.9014]): _vg.add([_i], _w, 'REPLACE')
_vg = ob_cube.vertex_groups.new(name='Bone.005')
for _i, _w in zip([1, 3, 4, 6, 8, 9, 28, 30, 31, 32, 33, 34, 35, 36, 37, 38, 39, 40, 41, 42, 43, 44, 48, 49, 50, 51, 52, 53, 54, 55, 56, 57, 58, 59, 60, 61, 62, 64, 66, 67, 70, 71, 76, 77, 83, 113, 114, 115, 116, 117, 118, 119, 120, 121, 122, 123, 124, 125, 126, 129, 130, 131, 132, 133, 134, 135, 136, 137, 139, 143, 145, 146, 147, 148, 149, 150, 151, 152, 153, 154, 155, 156, 158, 159, 161, 162, 163, 165, 166, 168, 169, 170, 171, 172, 173, 174, 175, 176, 177, 178, 179, 180, 181, 182, 183, 184, 185, 186, 187, 188, 189, 190, 192, 201, 203, 204, 205, 212, 215, 234, 235, 236, 237, 238, 239, 241, 242, 243, 244, 248, 249, 250, 251, 252, 254, 256, 287, 292, 306, 307, 308, 309, 310, 311, 313, 315, 316, 317, 320, 321, 322, 323, 324, 325, 326, 328], [0.516, 0.02713, 0.06364, 0.194, 0.4097, 0.04596, 0.01466, 0.2084, 0.5318, 0.5152, 0.1342, 0.2663, 0.576, 0.1717, 0.2729, 0.0015, 0.2676, 0.5091, 0.01413, 0.3054, 0.2361, 0.0633, 0.2684, 0.5021, 0.1384, 0.2738, 0.1625, 0.4285, 0.244, 0.07377, 0.5229, 0.5727, 0.2814, 0.004531, 0.5775, 0.3146, 0.00965, 0.2464, 0.05035, 0.03659, 0.9414, 0.1403, 0.3585, 0.03302, 0.0, 0.1383, 0.3884, 0.403, 0.1353, 0.6236, 0.2366, 0.06255, 0.4202, 0.1714, 0.4377, 0.2543, 0.1336, 0.2565, 0.9394, 0.1935, 0.3047, 0.8508, 0.01327, 0.002198, 0.259, 0.2315, 0.1779, 0.07246, 0.8657, 0.0208, 0.2387, 0.07221, 0.398, 0.139, 0.6008, 0.254, 0.1205, 0.1635, 0.3682, 0.4634, 0.1855, 0.08048, 0.3225, 0.8469, 0.0, 0.4251, 0.2074, 0.8951, 0.412, 0.2551, 0.007653, 0.0, 0.0, 0.5682, 0.6089, 0.0, 0.0, 0.74, 0.605, 0.3491, 0.2564, 0.155, 0.2374, 0.1951, 0.2479, 0.3014, 0.3654, 0.2853, 0.2112, 0.2912, 0.273, 0.177, 0.1033, 0.09626, 0.1027, 0.01023, 0.07925, 0.06095, 0.8303, 0.6139, 0.08926, 0.825, 0.432, 0.1489, 0.2662, 0.8614, 0.003959, 0.2012, 0.8305, 0.5945, 0.09572, 0.4598, 0.1359, 0.8172, 0.8213, 0.9036, 0.6165, 0.0, 0.5286, 0.099, 0.6971, 0.4014, 0.1497, 0.255, 0.5836, 0.2522, 0.6422, 0.02163, 0.5158, 0.104, 0.4225, 0.1383, 0.6349, 0.03395, 0.6963, 0.6293]): _vg.add([_i], _w, 'REPLACE')
_vg = ob_cube.vertex_groups.new(name='Bone.013')
for _i, _w in zip([1, 4, 6, 9, 12, 13, 28, 30, 31, 32, 35, 38, 39, 40, 41, 42, 43, 49, 54, 56, 57, 58, 59, 60, 61, 62, 64, 67, 71, 76, 77, 80, 83, 110, 111, 113, 114, 115, 118, 120, 127, 128, 129, 130, 131, 132, 133, 134, 135, 136, 147, 153, 155, 158, 160, 161, 162, 163, 164, 165, 166, 167, 168, 169, 170, 171, 174, 175, 184, 185, 186, 187, 188, 189, 190, 192, 193, 194, 201, 203, 205, 212, 215, 220, 222, 232, 236, 240, 241, 242, 243, 254, 255, 256, 257, 260, 262, 271, 273, 287, 292, 294, 306, 308, 312, 313, 314, 315, 316, 320, 324, 326, 327, 328, 329], [0.2099, 0.3648, 0.05094, 0.09242, 0.7891, 0.01458, 0.1486, 0.4977, 0.3057, 0.002873, 0.1814, 0.7116, 0.6854, 0.0872, 0.7168, 0.3764, 0.01269, 0.0002877, 0.01188, 0.07597, 0.1872, 0.5102, 0.6863, 0.2515, 0.3449, 0.7575, 0.1771, 0.09013, 0.05007, 0.0008337, 0.03644, 0.582, 0.6344, 0.0, 0.02986, 0.5757, 0.2901, 0.02979, 3.842e-05, 0.1611, 0.7561, 0.4161, 0.6947, 0.1004, 0.1076, 0.6145, 0.4546, 0.291, 0.6458, 0.03319, 0.02584, 0.004672, 0.0332, 0.09701, 0.7611, 0.0006175, 0.1671, 0.2, 0.7119, 0.06921, 0.2564, 0.5841, 0.2661, 0.6658, 0.7293, 0.8197, 0.7702, 0.7617, 0.1728, 0.1737, 0.1721, 0.1528, 0.1737, 0.2017, 0.4274, 0.08792, 0.0959, 0.01811, 0.3874, 0.233, 0.06123, 0.424, 0.05444, 0.6121, 0.06516, 0.517, 0.06891, 0.6942, 0.1075, 0.691, 0.6818, 0.0731, 0.6483, 0.06514, 0.7944, 0.0966, 0.0376, 0.06057, 0.01025, 0.0868, 0.3436, 0.01848, 0.004556, 0.0934, 0.5608, 0.2479, 0.4717, 0.4804, 0.04428, 0.003073, 0.03812, 0.1028, 0.4391, 0.2029, 0.5752]): _vg.add([_i], _w, 'REPLACE')
_vg = ob_cube.vertex_groups.new(name='Bone.015')
for _i, _w in zip([1, 2, 3, 6, 7, 8, 9, 10, 17, 18, 19, 20, 21, 32, 33, 34, 36, 37, 40, 43, 44, 45, 46, 47, 48, 49, 50, 51, 52, 53, 54, 55, 56, 64, 65, 66, 67, 69, 71, 72, 74, 76, 77, 78, 90, 91, 92, 93, 94, 95, 96, 97, 98, 99, 115, 116, 117, 118, 119, 120, 121, 122, 123, 124, 125, 130, 136, 137, 138, 139, 140, 142, 143, 144, 145, 146, 147, 148, 149, 150, 151, 152, 153, 154, 155, 156, 157, 158, 159, 162, 190, 191, 192, 195, 196, 197, 202, 203, 204, 205, 208, 209, 213, 215, 217, 224, 225, 226, 227, 228, 234, 235, 237, 238, 239, 244, 245, 246, 248, 249, 250, 251, 252, 253, 259, 261, 262, 265, 266, 267, 272, 274, 275, 278, 279, 283, 285, 287, 289, 296, 297, 298, 299, 300, 306, 307, 308, 309, 310, 311, 316, 317, 318, 319, 320, 321, 322, 323, 324, 325, 331, 333], [0.0209, 0.01555, 0.8645, 0.312, 0.2221, 0.1717, 0.06577, 0.3317, 0.08591, 0.8528, 0.3838, 0.7486, 0.4566, 0.142, 0.4314, 0.2352, 0.3807, 0.2455, 0.1443, 0.3324, 0.7925, 0.269, 0.8852, 0.0386, 0.236, 0.1447, 0.426, 0.2441, 0.3921, 0.1646, 0.3237, 0.7568, 0.145, 0.06559, 0.07053, 0.7352, 0.01257, 0.0009465, 0.2999, 0.2551, 0.9782, 0.189, 0.09236, 0.3469, 0.1444, 0.7406, 0.3952, 0.04662, 0.951, 0.6962, 0.468, 0.3245, 0.7766, 0.4745, 0.1687, 0.4237, 0.09826, 0.2547, 0.7322, 0.01699, 0.3886, 0.1543, 0.2619, 0.4678, 0.2622, 0.1628, 0.3196, 0.6645, 0.9648, 0.01605, 0.9807, 0.3002, 0.759, 0.08991, 0.2552, 0.6898, 0.1704, 0.4197, 0.1042, 0.2634, 0.5118, 0.3985, 0.1835, 0.1452, 0.3145, 0.6326, 0.9506, 0.1646, 0.02637, 0.01018, 0.01569, 0.6998, 0.1786, 0.7167, 0.6396, 0.6592, 0.7296, 0.05256, 0.5928, 0.1895, 0.6195, 0.6008, 0.6194, 0.001675, 0.9867, 0.05399, 0.9499, 0.3288, 0.7761, 0.4708, 0.104, 0.6266, 0.1593, 0.4375, 0.2563, 0.03798, 0.9629, 0.9903, 0.1089, 0.6007, 0.1492, 0.4729, 0.04695, 0.946, 0.6569, 0.08724, 0.004877, 0.1792, 0.3775, 0.3827, 0.1127, 0.1344, 0.04928, 0.2414, 0.3974, 0.1672, 0.3831, 0.05454, 0.8842, 0.09376, 0.8706, 0.3355, 0.744, 0.4823, 0.1245, 0.5825, 0.007192, 0.1685, 0.4319, 0.262, 0.08099, 0.8328, 0.8988, 0.01568, 0.1281, 0.5631, 0.1599, 0.4619, 0.08545, 0.8088, 0.6324, 0.3957]): _vg.add([_i], _w, 'REPLACE')
_vg = ob_cube.vertex_groups.new(name='Bone.016')
for _i, _w in zip([0, 2, 5, 7, 9, 10, 17, 18, 19, 20, 21, 45, 47, 63, 65, 66, 67, 68, 69, 71, 72, 73, 75, 77, 78, 90, 91, 92, 93, 95, 96, 97, 98, 99, 136, 137, 141, 142, 143, 144, 155, 156, 191, 192, 195, 196, 197, 202, 204, 205, 208, 209, 213, 214, 216, 218, 224, 226, 227, 228, 247, 259, 260, 261, 262, 265, 266, 267, 272, 273, 274, 275, 278, 279, 283, 285, 286, 288, 290, 296, 297, 298, 299, 300, 319, 331, 333], [0.001624, 0.8115, 0.1261, 0.257, 0.06464, 0.3864, 0.8235, 0.07023, 0.3527, 0.1326, 0.2902, 0.2889, 0.8466, 0.02488, 0.623, 0.0295, 0.005555, 0.013, 0.1327, 0.02536, 0.2088, 0.9371, 0.1989, 0.07051, 0.3769, 0.675, 0.1109, 0.3242, 0.8948, 0.1583, 0.2861, 0.3855, 0.1167, 0.2763, 0.01283, 0.03535, 0.9593, 0.2524, 0.04273, 0.6644, 0.008166, 0.04204, 0.07096, 0.02749, 0.1468, 0.1914, 0.1791, 0.08527, 0.09202, 0.05104, 0.1799, 0.2115, 0.1102, 0.002554, 0.9424, 0.1618, 0.8904, 0.3807, 0.1174, 0.2789, 0.9654, 0.1807, 0.007077, 0.6536, 0.1051, 0.6699, 0.3447, 0.3338, 0.6809, 0.02312, 0.3736, 0.1021, 0.5271, 0.3353, 0.4779, 0.3334, 0.02707, 0.8118, 0.1725, 0.795, 0.0554, 0.3809, 0.1334, 0.2763, 0.8521, 0.1942, 0.3309]): _vg.add([_i], _w, 'REPLACE')
_m = ob_cube.modifiers.new('Armature', 'ARMATURE')
_m.object = ob_armature
ob_lamp.location = (4.076, 1.005, 8.748)
ob_lamp.rotation_euler = (0.6503, 0.05522, 1.866)
ob_lamp.lock_rotations_4d = False
ob_lamp.empty_display_type = 'ARROWS'
ob_lamp.color = (0.0, 0.0, 0.0, 0.0)
ob_lamp.lineart.crease_threshold = 0.0
ob_camera.location = (7.481, -6.508, 5.344)
ob_camera.rotation_euler = (1.109, 0.01082, 0.8149)
ob_camera.lock_rotations_4d = False
ob_camera.empty_display_type = 'ARROWS'
ob_camera.color = (0.0, 0.0, 0.0, 0.0)
ob_camera.display_type = 'WIRE'
ob_camera.lineart.crease_threshold = 0.0

# ---- collection membership
col_collection_1.objects.link(ob_armature)
col_collection_1.objects.link(ob_cube)
col_collection_1.objects.link(ob_lamp)
col_collection_1.objects.link(ob_camera)

# ---- scene / render settings (as saved in the file)
scene.camera = ob_camera
scene.frame_start = 1; scene.frame_end = 25; scene.frame_set(0)
scene.render.engine = 'BLENDER_EEVEE_NEXT'
scene.render.resolution_percentage = 50
scene.render.dither_intensity = 0.0
scene.cycles.use_denoising = False
scene.cycles.samples = 10
scene.cycles.sampling_pattern = 'TABULATED_SOBOL'
scene.cycles.light_sampling_threshold = 0.0
scene.cycles.use_adaptive_sampling = False
scene.cycles.use_light_tree = False
scene.cycles.blur_glossy = 0.0
scene.cycles.pixel_filter_type = 'GAUSSIAN'
scene.cycles.sample_clamp_indirect = 0.0
scene.view_settings.view_transform = 'Standard'
bpy.context.view_layer.update()
